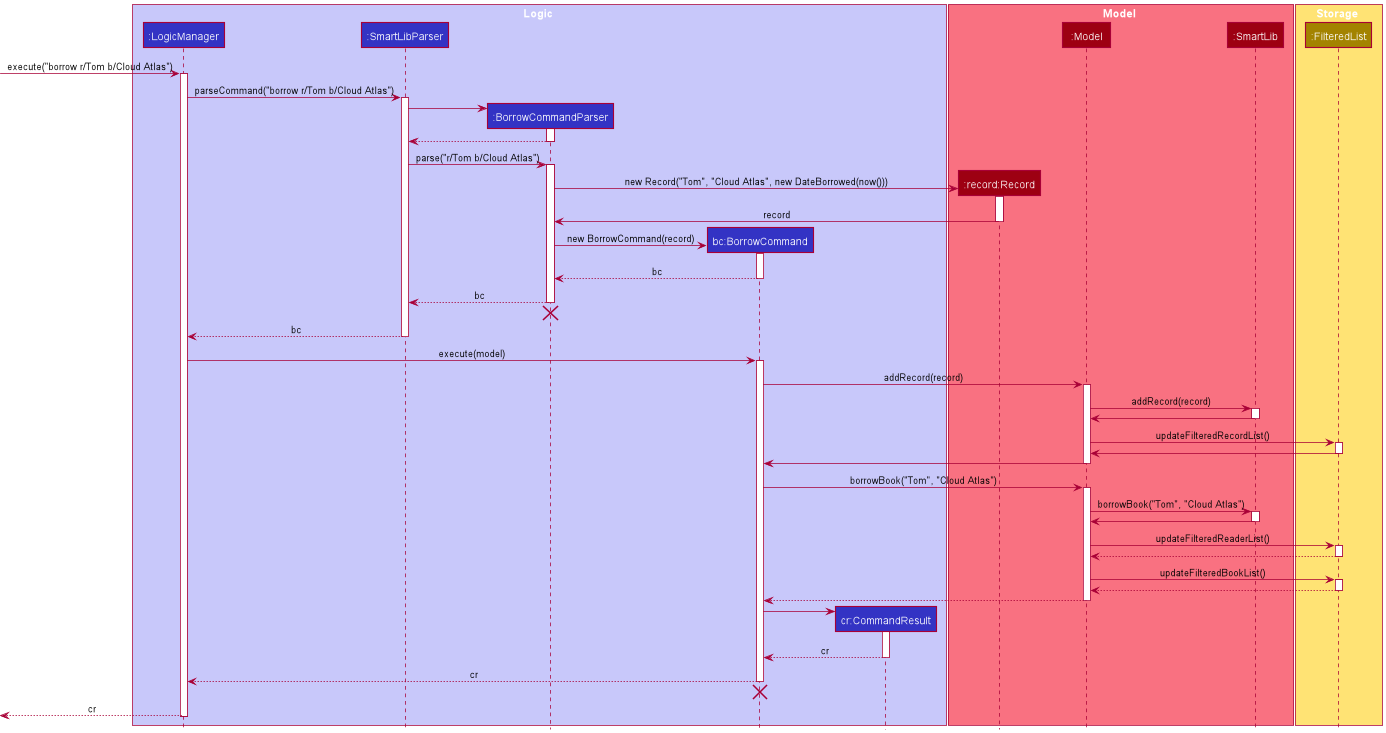

The diagram above was rendered by PlantUML. Its source (embedded in the PNG):
@startuml
!include style.puml

box Logic LOGIC_COLOR_T1
participant ":LogicManager" as LogicManager LOGIC_COLOR
participant ":SmartLibParser" as SmartLibParser LOGIC_COLOR
participant ":BorrowCommandParser" as BorrowCommandParser LOGIC_COLOR
participant "bc:BorrowCommand" as BorrowCommand LOGIC_COLOR
participant "cr:CommandResult" as CommandResult LOGIC_COLOR
end box

box Model MODEL_COLOR_T1
participant ":record:Record" as Record MODEL_COLOR
participant ":Model" as Model MODEL_COLOR
participant ":SmartLib" as SmartLib MODEL_COLOR
end box

box Storage STORAGE_COLOR_T1
participant ":FilteredList" as FilteredList STORAGE_COLOR
end box


[-> LogicManager : execute("borrow r/Tom b/Cloud Atlas")
activate LogicManager

LogicManager -> SmartLibParser : parseCommand("borrow r/Tom b/Cloud Atlas")
activate SmartLibParser

create BorrowCommandParser
SmartLibParser -> BorrowCommandParser
activate BorrowCommandParser

BorrowCommandParser --> SmartLibParser
deactivate BorrowCommandParser

SmartLibParser -> BorrowCommandParser : parse("r/Tom b/Cloud Atlas")
activate BorrowCommandParser

create Record
BorrowCommandParser -> Record : new Record("Tom", "Cloud Atlas", new DateBorrowed(now()))
activate Record

Record -> BorrowCommandParser : record
deactivate Record

create BorrowCommand
BorrowCommandParser -> BorrowCommand : new BorrowCommand(record)
activate BorrowCommand

BorrowCommand --> BorrowCommandParser : bc
deactivate BorrowCommand

BorrowCommandParser --> SmartLibParser : bc
deactivate BorrowCommandParser

BorrowCommandParser -[hidden]-> SmartLibParser
destroy BorrowCommandParser

SmartLibParser --> LogicManager : bc
deactivate SmartLibParser

LogicManager -> BorrowCommand : execute(model)
activate BorrowCommand

BorrowCommand -> Model : addRecord(record)
activate Model

Model -> SmartLib : addRecord(record)
activate SmartLib

SmartLib -> Model :
deactivate SmartLib

Model -> FilteredList: updateFilteredRecordList()
activate FilteredList

FilteredList -> Model:
deactivate FilteredList

Model -> BorrowCommand :
deactivate Model

BorrowCommand -> Model : borrowBook("Tom", "Cloud Atlas")
activate Model

Model -> SmartLib : borrowBook("Tom", "Cloud Atlas")
activate SmartLib

SmartLib -> Model :
deactivate SmartLib

Model -> FilteredList : updateFilteredReaderList()
activate FilteredList

FilteredList --> Model :
deactivate FilteredList

Model -> FilteredList : updateFilteredBookList()
activate FilteredList

FilteredList --> Model :
deactivate FilteredList

Model --> BorrowCommand
deactivate Model

create CommandResult
BorrowCommand -> CommandResult :
activate CommandResult

CommandResult --> BorrowCommand : cr
deactivate CommandResult

BorrowCommand --> LogicManager : cr
deactivate BorrowCommand

BorrowCommand -[hidden]-> LogicManager
destroy BorrowCommand

[<--LogicManager : cr
deactivate LogicManager
@enduml